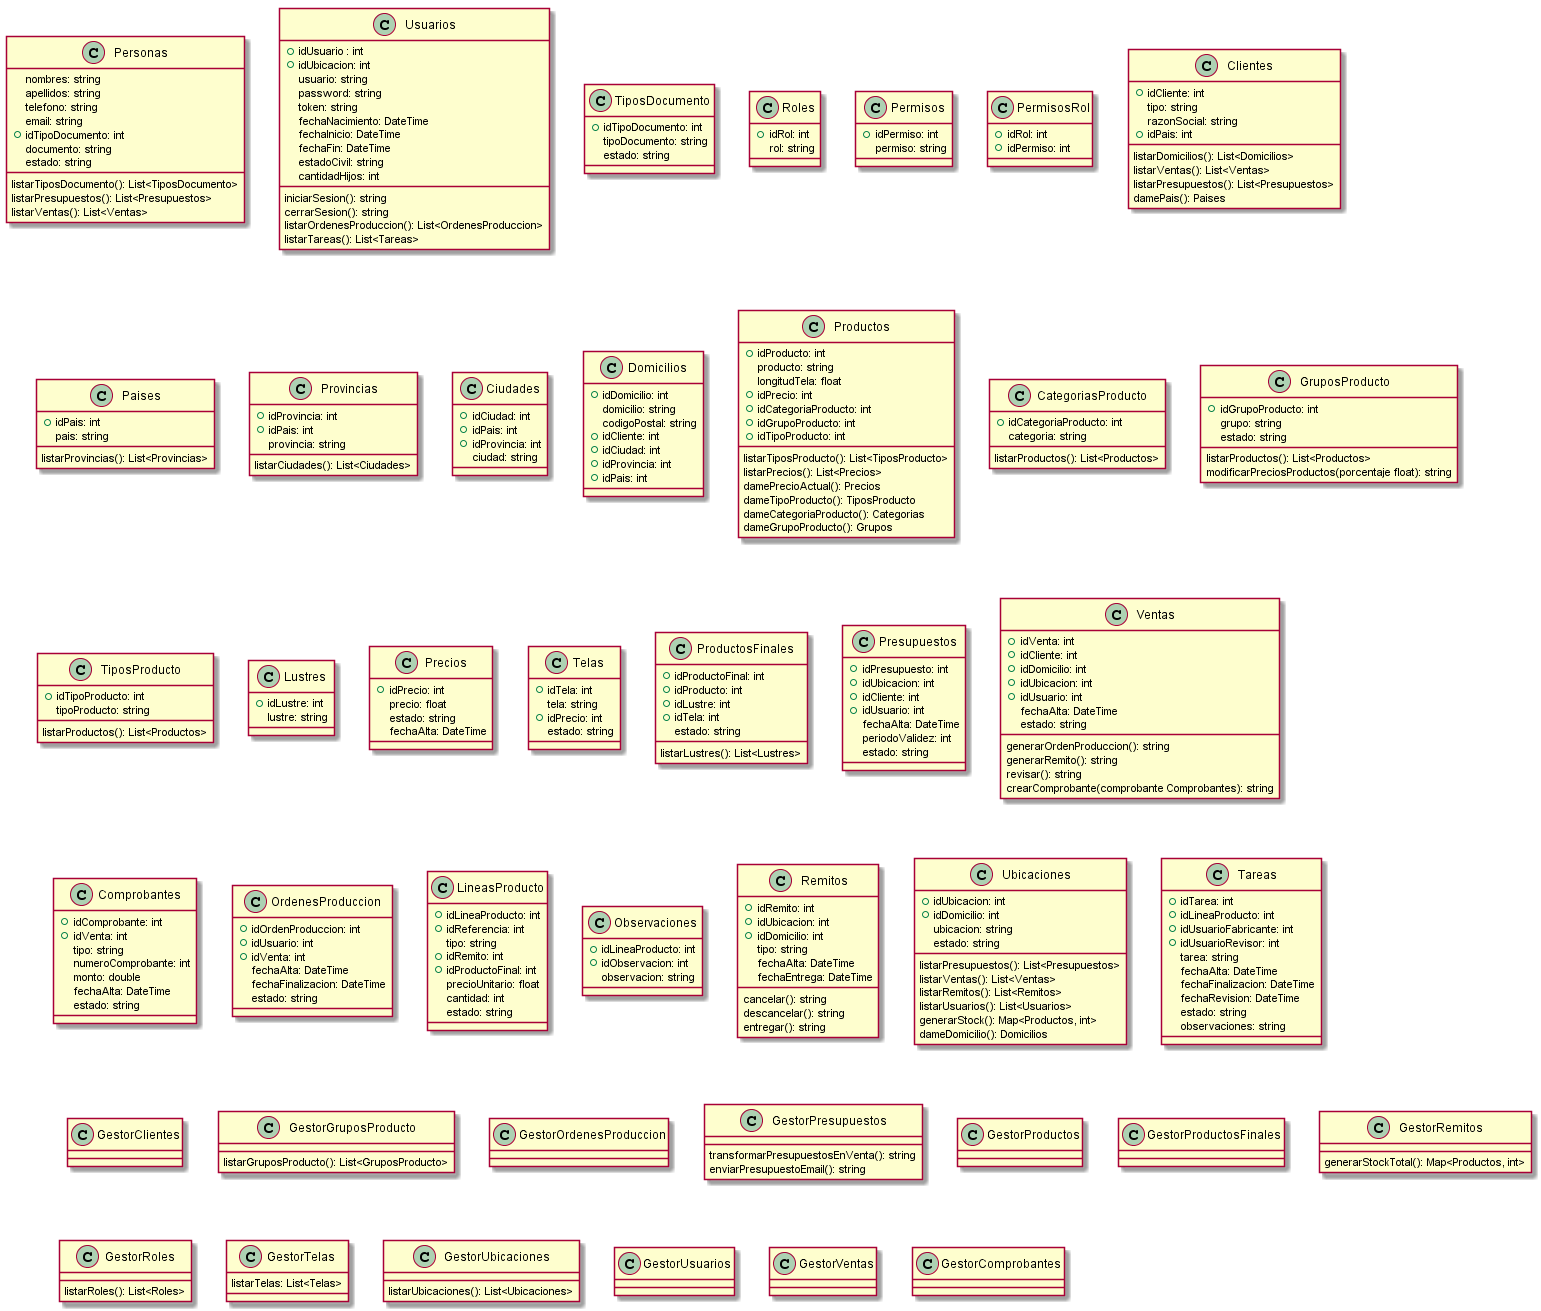

The diagram above was rendered by PlantUML. Its source (embedded in the PNG):
@startuml fichaTecnicaClases
class Personas{
   nombres: string
   apellidos: string
   telefono: string
   email: string
   +idTipoDocumento: int
   documento: string
   estado: string

   listarTiposDocumento(): List<TiposDocumento>
   listarPresupuestos(): List<Presupuestos>
   listarVentas(): List<Ventas>
}
class Usuarios {
   +idUsuario : int
   +idUbicacion: int
   usuario: string
   password: string
   token: string
   fechaNacimiento: DateTime
   fechaInicio: DateTime
   fechaFin: DateTime
   estadoCivil: string
   cantidadHijos: int

   iniciarSesion(): string
   cerrarSesion(): string
   listarOrdenesProduccion(): List<OrdenesProduccion>
   listarTareas(): List<Tareas>
}
class TiposDocumento{
   +idTipoDocumento: int
   tipoDocumento: string
   estado: string
}
class Roles{
    +idRol: int
    rol: string
}
class Permisos{
    +idPermiso: int
    permiso: string
}
class PermisosRol{
    +idRol: int
    +idPermiso: int
}
class Clientes{
    +idCliente: int
    tipo: string
    razonSocial: string 
    +idPais: int

    listarDomicilios(): List<Domicilios>
    listarVentas(): List<Ventas>
    listarPresupuestos(): List<Presupuestos>
    damePais(): Paises
}
class Paises{
    +idPais: int
    pais: string

    listarProvincias(): List<Provincias>
}
class Provincias{
    +idProvincia: int
    +idPais: int
    provincia: string

    listarCiudades(): List<Ciudades>
}
class Ciudades{
    +idCiudad: int
    +idPais: int
    +idProvincia: int
    ciudad: string  
}
class Domicilios{
    +idDomicilio: int
    domicilio: string
    codigoPostal: string
    +idCliente: int
    +idCiudad: int
    +idProvincia: int
    +idPais: int
}
class Productos{
    +idProducto: int
    producto: string
    longitudTela: float
    +idPrecio: int
    +idCategoriaProducto: int
    +idGrupoProducto: int
    +idTipoProducto: int

    listarTiposProducto(): List<TiposProducto>
    listarPrecios(): List<Precios>
    damePrecioActual(): Precios
    dameTipoProducto(): TiposProducto
    dameCategoriaProducto(): Categorias
    dameGrupoProducto(): Grupos
}
class CategoriasProducto{
    +idCategoriaProducto: int
    categoria: string

    listarProductos(): List<Productos>
}
class GruposProducto{
    +idGrupoProducto: int
    grupo: string
    estado: string

    listarProductos(): List<Productos>
    modificarPreciosProductos(porcentaje float): string
}
class TiposProducto{
    +idTipoProducto: int
    tipoProducto: string

    listarProductos(): List<Productos>
}
class Lustres{
    +idLustre: int
    lustre: string
}
class Precios{
    +idPrecio: int
    precio: float
    estado: string
    fechaAlta: DateTime
}
class Telas{
    +idTela: int
    tela: string
    +idPrecio: int
    estado: string
}
class ProductosFinales{
    +idProductoFinal: int   
    +idProducto: int
    +idLustre: int
    +idTela: int
    estado: string

    listarLustres(): List<Lustres>
}
class Presupuestos{
    +idPresupuesto: int
    +idUbicacion: int
    +idCliente: int
    +idUsuario: int
    fechaAlta: DateTime
    periodoValidez: int
    estado: string
}
class Ventas{
    +idVenta: int
    +idCliente: int
    +idDomicilio: int
    +idUbicacion: int
    +idUsuario: int
    fechaAlta: DateTime
    estado: string

    generarOrdenProduccion(): string
    generarRemito(): string
    revisar(): string
    crearComprobante(comprobante Comprobantes): string
}
class Comprobantes{
    +idComprobante: int
    +idVenta: int
    tipo: string
    numeroComprobante: int
    monto: double
    fechaAlta: DateTime
    estado: string
}
class OrdenesProduccion{
    +idOrdenProduccion: int
    +idUsuario: int
    +idVenta: int
    fechaAlta: DateTime
    fechaFinalizacion: DateTime
    estado: string
}
class LineasProducto{
    +idLineaProducto: int
    +idReferencia: int
    tipo: string
    +idRemito: int
    +idProductoFinal: int
    precioUnitario: float
    cantidad: int
    estado: string
}
class Observaciones{
    +idLineaProducto: int
    +idObservacion: int
    observacion: string
}
class Remitos{
    +idRemito: int
    +idUbicacion: int
    +idDomicilio: int
    tipo: string
    fechaAlta: DateTime
    fechaEntrega: DateTime
    cancelar(): string
    descancelar(): string
    entregar(): string
}
class Ubicaciones{
    +idUbicacion: int
    +idDomicilio: int
    ubicacion: string
    estado: string

    listarPresupuestos(): List<Presupuestos>
    listarVentas(): List<Ventas>
    listarRemitos(): List<Remitos>
    listarUsuarios(): List<Usuarios>
    generarStock(): Map<Productos, int>
    dameDomicilio(): Domicilios
}
class Tareas{
    +idTarea: int
    +idLineaProducto: int
    +idUsuarioFabricante: int
    +idUsuarioRevisor: int
    tarea: string
    fechaAlta: DateTime
    fechaFinalizacion: DateTime
    fechaRevision: DateTime
    estado: string
    observaciones: string
}
class GestorClientes{
    
}

class GestorGruposProducto{
    listarGruposProducto(): List<GruposProducto>
}

class GestorOrdenesProduccion{
    
}


class GestorPresupuestos{
    transformarPresupuestosEnVenta(): string
    enviarPresupuestoEmail(): string
}
class GestorProductos{
    
}

class GestorProductosFinales{
    
}

class GestorRemitos{
    generarStockTotal(): Map<Productos, int>
}

class GestorRoles{
    listarRoles(): List<Roles>
}

class GestorTelas{
    listarTelas: List<Telas>
}

class GestorUbicaciones{
    listarUbicaciones(): List<Ubicaciones>
}

class GestorUsuarios{
    
}

class GestorVentas{
    
}

class GestorComprobantes{
}
@enduml